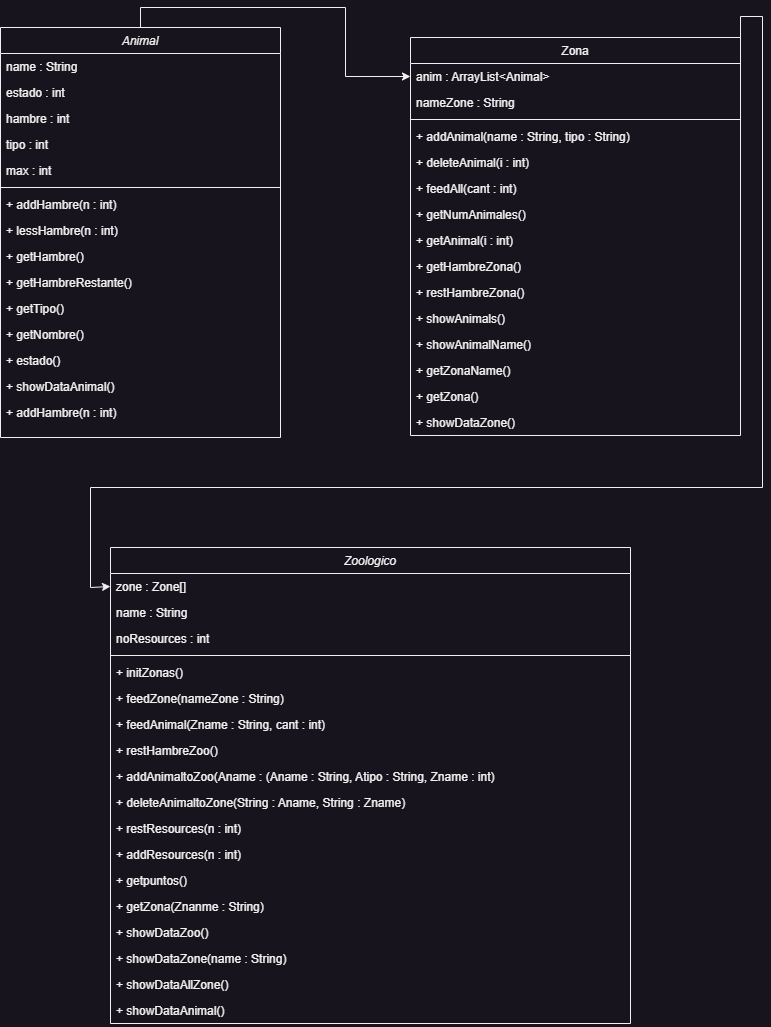

The diagram above was exported from draw.io. Its source (the exported page's mxGraphModel, read from the mxfile embedded in the PNG):
<mxGraphModel dx="1036" dy="615" grid="1" gridSize="10" guides="1" tooltips="1" connect="1" arrows="1" fold="1" page="1" pageScale="1" pageWidth="827" pageHeight="1169" math="0" shadow="0">
  <root>
    <mxCell id="WIyWlLk6GJQsqaUBKTNV-0" />
    <mxCell id="WIyWlLk6GJQsqaUBKTNV-1" parent="WIyWlLk6GJQsqaUBKTNV-0" />
    <mxCell id="i0sPCD3rzheGU6jwkd-W-42" style="edgeStyle=orthogonalEdgeStyle;rounded=0;orthogonalLoop=1;jettySize=auto;html=1;exitX=0.5;exitY=0;exitDx=0;exitDy=0;entryX=0;entryY=0.5;entryDx=0;entryDy=0;" edge="1" parent="WIyWlLk6GJQsqaUBKTNV-1" source="zkfFHV4jXpPFQw0GAbJ--0" target="zkfFHV4jXpPFQw0GAbJ--18">
      <mxGeometry relative="1" as="geometry" />
    </mxCell>
    <mxCell id="zkfFHV4jXpPFQw0GAbJ--0" value="Animal" style="swimlane;fontStyle=2;align=center;verticalAlign=top;childLayout=stackLayout;horizontal=1;startSize=26;horizontalStack=0;resizeParent=1;resizeLast=0;collapsible=1;marginBottom=0;rounded=0;shadow=0;strokeWidth=1;" parent="WIyWlLk6GJQsqaUBKTNV-1" vertex="1">
      <mxGeometry x="38" y="110" width="280" height="410" as="geometry">
        <mxRectangle x="230" y="140" width="160" height="26" as="alternateBounds" />
      </mxGeometry>
    </mxCell>
    <mxCell id="zkfFHV4jXpPFQw0GAbJ--1" value="name : String" style="text;align=left;verticalAlign=top;spacingLeft=4;spacingRight=4;overflow=hidden;rotatable=0;points=[[0,0.5],[1,0.5]];portConstraint=eastwest;" parent="zkfFHV4jXpPFQw0GAbJ--0" vertex="1">
      <mxGeometry y="26" width="280" height="26" as="geometry" />
    </mxCell>
    <mxCell id="zkfFHV4jXpPFQw0GAbJ--2" value="estado : int" style="text;align=left;verticalAlign=top;spacingLeft=4;spacingRight=4;overflow=hidden;rotatable=0;points=[[0,0.5],[1,0.5]];portConstraint=eastwest;rounded=0;shadow=0;html=0;" parent="zkfFHV4jXpPFQw0GAbJ--0" vertex="1">
      <mxGeometry y="52" width="280" height="26" as="geometry" />
    </mxCell>
    <mxCell id="zkfFHV4jXpPFQw0GAbJ--3" value="hambre : int" style="text;align=left;verticalAlign=top;spacingLeft=4;spacingRight=4;overflow=hidden;rotatable=0;points=[[0,0.5],[1,0.5]];portConstraint=eastwest;rounded=0;shadow=0;html=0;" parent="zkfFHV4jXpPFQw0GAbJ--0" vertex="1">
      <mxGeometry y="78" width="280" height="26" as="geometry" />
    </mxCell>
    <mxCell id="i0sPCD3rzheGU6jwkd-W-6" value="tipo : int" style="text;align=left;verticalAlign=top;spacingLeft=4;spacingRight=4;overflow=hidden;rotatable=0;points=[[0,0.5],[1,0.5]];portConstraint=eastwest;rounded=0;shadow=0;html=0;" vertex="1" parent="zkfFHV4jXpPFQw0GAbJ--0">
      <mxGeometry y="104" width="280" height="26" as="geometry" />
    </mxCell>
    <mxCell id="i0sPCD3rzheGU6jwkd-W-7" value="max : int" style="text;align=left;verticalAlign=top;spacingLeft=4;spacingRight=4;overflow=hidden;rotatable=0;points=[[0,0.5],[1,0.5]];portConstraint=eastwest;rounded=0;shadow=0;html=0;" vertex="1" parent="zkfFHV4jXpPFQw0GAbJ--0">
      <mxGeometry y="130" width="280" height="26" as="geometry" />
    </mxCell>
    <mxCell id="zkfFHV4jXpPFQw0GAbJ--4" value="" style="line;html=1;strokeWidth=1;align=left;verticalAlign=middle;spacingTop=-1;spacingLeft=3;spacingRight=3;rotatable=0;labelPosition=right;points=[];portConstraint=eastwest;" parent="zkfFHV4jXpPFQw0GAbJ--0" vertex="1">
      <mxGeometry y="156" width="280" height="8" as="geometry" />
    </mxCell>
    <mxCell id="i0sPCD3rzheGU6jwkd-W-35" value="+ addHambre(n : int)" style="text;align=left;verticalAlign=top;spacingLeft=4;spacingRight=4;overflow=hidden;rotatable=0;points=[[0,0.5],[1,0.5]];portConstraint=eastwest;" vertex="1" parent="zkfFHV4jXpPFQw0GAbJ--0">
      <mxGeometry y="164" width="280" height="26" as="geometry" />
    </mxCell>
    <mxCell id="i0sPCD3rzheGU6jwkd-W-36" value="+ lessHambre(n : int)" style="text;align=left;verticalAlign=top;spacingLeft=4;spacingRight=4;overflow=hidden;rotatable=0;points=[[0,0.5],[1,0.5]];portConstraint=eastwest;" vertex="1" parent="zkfFHV4jXpPFQw0GAbJ--0">
      <mxGeometry y="190" width="280" height="26" as="geometry" />
    </mxCell>
    <mxCell id="i0sPCD3rzheGU6jwkd-W-37" value="+ getHambre()" style="text;align=left;verticalAlign=top;spacingLeft=4;spacingRight=4;overflow=hidden;rotatable=0;points=[[0,0.5],[1,0.5]];portConstraint=eastwest;" vertex="1" parent="zkfFHV4jXpPFQw0GAbJ--0">
      <mxGeometry y="216" width="280" height="26" as="geometry" />
    </mxCell>
    <mxCell id="i0sPCD3rzheGU6jwkd-W-38" value="+ getHambreRestante()" style="text;align=left;verticalAlign=top;spacingLeft=4;spacingRight=4;overflow=hidden;rotatable=0;points=[[0,0.5],[1,0.5]];portConstraint=eastwest;" vertex="1" parent="zkfFHV4jXpPFQw0GAbJ--0">
      <mxGeometry y="242" width="280" height="26" as="geometry" />
    </mxCell>
    <mxCell id="i0sPCD3rzheGU6jwkd-W-39" value="+ getTipo()" style="text;align=left;verticalAlign=top;spacingLeft=4;spacingRight=4;overflow=hidden;rotatable=0;points=[[0,0.5],[1,0.5]];portConstraint=eastwest;" vertex="1" parent="zkfFHV4jXpPFQw0GAbJ--0">
      <mxGeometry y="268" width="280" height="26" as="geometry" />
    </mxCell>
    <mxCell id="i0sPCD3rzheGU6jwkd-W-40" value="+ getNombre()" style="text;align=left;verticalAlign=top;spacingLeft=4;spacingRight=4;overflow=hidden;rotatable=0;points=[[0,0.5],[1,0.5]];portConstraint=eastwest;" vertex="1" parent="zkfFHV4jXpPFQw0GAbJ--0">
      <mxGeometry y="294" width="280" height="26" as="geometry" />
    </mxCell>
    <mxCell id="i0sPCD3rzheGU6jwkd-W-41" value="+ estado()" style="text;align=left;verticalAlign=top;spacingLeft=4;spacingRight=4;overflow=hidden;rotatable=0;points=[[0,0.5],[1,0.5]];portConstraint=eastwest;" vertex="1" parent="zkfFHV4jXpPFQw0GAbJ--0">
      <mxGeometry y="320" width="280" height="26" as="geometry" />
    </mxCell>
    <mxCell id="i0sPCD3rzheGU6jwkd-W-34" value="+ showDataAnimal()" style="text;align=left;verticalAlign=top;spacingLeft=4;spacingRight=4;overflow=hidden;rotatable=0;points=[[0,0.5],[1,0.5]];portConstraint=eastwest;" vertex="1" parent="zkfFHV4jXpPFQw0GAbJ--0">
      <mxGeometry y="346" width="280" height="26" as="geometry" />
    </mxCell>
    <mxCell id="zkfFHV4jXpPFQw0GAbJ--5" value="+ addHambre(n : int)" style="text;align=left;verticalAlign=top;spacingLeft=4;spacingRight=4;overflow=hidden;rotatable=0;points=[[0,0.5],[1,0.5]];portConstraint=eastwest;" parent="zkfFHV4jXpPFQw0GAbJ--0" vertex="1">
      <mxGeometry y="372" width="280" height="26" as="geometry" />
    </mxCell>
    <mxCell id="zkfFHV4jXpPFQw0GAbJ--17" value="Zona" style="swimlane;fontStyle=0;align=center;verticalAlign=top;childLayout=stackLayout;horizontal=1;startSize=26;horizontalStack=0;resizeParent=1;resizeLast=0;collapsible=1;marginBottom=0;rounded=0;shadow=0;strokeWidth=1;" parent="WIyWlLk6GJQsqaUBKTNV-1" vertex="1">
      <mxGeometry x="448" y="120" width="330" height="398" as="geometry">
        <mxRectangle x="550" y="140" width="160" height="26" as="alternateBounds" />
      </mxGeometry>
    </mxCell>
    <mxCell id="zkfFHV4jXpPFQw0GAbJ--18" value="anim : ArrayList&lt;Animal&gt;" style="text;align=left;verticalAlign=top;spacingLeft=4;spacingRight=4;overflow=hidden;rotatable=0;points=[[0,0.5],[1,0.5]];portConstraint=eastwest;" parent="zkfFHV4jXpPFQw0GAbJ--17" vertex="1">
      <mxGeometry y="26" width="330" height="26" as="geometry" />
    </mxCell>
    <mxCell id="zkfFHV4jXpPFQw0GAbJ--19" value="nameZone : String" style="text;align=left;verticalAlign=top;spacingLeft=4;spacingRight=4;overflow=hidden;rotatable=0;points=[[0,0.5],[1,0.5]];portConstraint=eastwest;rounded=0;shadow=0;html=0;" parent="zkfFHV4jXpPFQw0GAbJ--17" vertex="1">
      <mxGeometry y="52" width="330" height="26" as="geometry" />
    </mxCell>
    <mxCell id="zkfFHV4jXpPFQw0GAbJ--23" value="" style="line;html=1;strokeWidth=1;align=left;verticalAlign=middle;spacingTop=-1;spacingLeft=3;spacingRight=3;rotatable=0;labelPosition=right;points=[];portConstraint=eastwest;" parent="zkfFHV4jXpPFQw0GAbJ--17" vertex="1">
      <mxGeometry y="78" width="330" height="8" as="geometry" />
    </mxCell>
    <mxCell id="zkfFHV4jXpPFQw0GAbJ--24" value="+ addAnimal(name : String, tipo : String)" style="text;align=left;verticalAlign=top;spacingLeft=4;spacingRight=4;overflow=hidden;rotatable=0;points=[[0,0.5],[1,0.5]];portConstraint=eastwest;" parent="zkfFHV4jXpPFQw0GAbJ--17" vertex="1">
      <mxGeometry y="86" width="330" height="26" as="geometry" />
    </mxCell>
    <mxCell id="zkfFHV4jXpPFQw0GAbJ--25" value="+ deleteAnimal(i : int)" style="text;align=left;verticalAlign=top;spacingLeft=4;spacingRight=4;overflow=hidden;rotatable=0;points=[[0,0.5],[1,0.5]];portConstraint=eastwest;" parent="zkfFHV4jXpPFQw0GAbJ--17" vertex="1">
      <mxGeometry y="112" width="330" height="26" as="geometry" />
    </mxCell>
    <mxCell id="i0sPCD3rzheGU6jwkd-W-21" value="+ feedAll(cant : int)" style="text;align=left;verticalAlign=top;spacingLeft=4;spacingRight=4;overflow=hidden;rotatable=0;points=[[0,0.5],[1,0.5]];portConstraint=eastwest;" vertex="1" parent="zkfFHV4jXpPFQw0GAbJ--17">
      <mxGeometry y="138" width="330" height="26" as="geometry" />
    </mxCell>
    <mxCell id="i0sPCD3rzheGU6jwkd-W-22" value="+ getNumAnimales()" style="text;align=left;verticalAlign=top;spacingLeft=4;spacingRight=4;overflow=hidden;rotatable=0;points=[[0,0.5],[1,0.5]];portConstraint=eastwest;" vertex="1" parent="zkfFHV4jXpPFQw0GAbJ--17">
      <mxGeometry y="164" width="330" height="26" as="geometry" />
    </mxCell>
    <mxCell id="i0sPCD3rzheGU6jwkd-W-23" value="+ getAnimal(i : int)" style="text;align=left;verticalAlign=top;spacingLeft=4;spacingRight=4;overflow=hidden;rotatable=0;points=[[0,0.5],[1,0.5]];portConstraint=eastwest;" vertex="1" parent="zkfFHV4jXpPFQw0GAbJ--17">
      <mxGeometry y="190" width="330" height="26" as="geometry" />
    </mxCell>
    <mxCell id="i0sPCD3rzheGU6jwkd-W-24" value="+ getHambreZona()" style="text;align=left;verticalAlign=top;spacingLeft=4;spacingRight=4;overflow=hidden;rotatable=0;points=[[0,0.5],[1,0.5]];portConstraint=eastwest;" vertex="1" parent="zkfFHV4jXpPFQw0GAbJ--17">
      <mxGeometry y="216" width="330" height="26" as="geometry" />
    </mxCell>
    <mxCell id="i0sPCD3rzheGU6jwkd-W-25" value="+ restHambreZona()" style="text;align=left;verticalAlign=top;spacingLeft=4;spacingRight=4;overflow=hidden;rotatable=0;points=[[0,0.5],[1,0.5]];portConstraint=eastwest;" vertex="1" parent="zkfFHV4jXpPFQw0GAbJ--17">
      <mxGeometry y="242" width="330" height="26" as="geometry" />
    </mxCell>
    <mxCell id="i0sPCD3rzheGU6jwkd-W-26" value="+ showAnimals()" style="text;align=left;verticalAlign=top;spacingLeft=4;spacingRight=4;overflow=hidden;rotatable=0;points=[[0,0.5],[1,0.5]];portConstraint=eastwest;" vertex="1" parent="zkfFHV4jXpPFQw0GAbJ--17">
      <mxGeometry y="268" width="330" height="26" as="geometry" />
    </mxCell>
    <mxCell id="i0sPCD3rzheGU6jwkd-W-27" value="+ showAnimalName()" style="text;align=left;verticalAlign=top;spacingLeft=4;spacingRight=4;overflow=hidden;rotatable=0;points=[[0,0.5],[1,0.5]];portConstraint=eastwest;" vertex="1" parent="zkfFHV4jXpPFQw0GAbJ--17">
      <mxGeometry y="294" width="330" height="26" as="geometry" />
    </mxCell>
    <mxCell id="i0sPCD3rzheGU6jwkd-W-28" value="+ getZonaName()" style="text;align=left;verticalAlign=top;spacingLeft=4;spacingRight=4;overflow=hidden;rotatable=0;points=[[0,0.5],[1,0.5]];portConstraint=eastwest;" vertex="1" parent="zkfFHV4jXpPFQw0GAbJ--17">
      <mxGeometry y="320" width="330" height="26" as="geometry" />
    </mxCell>
    <mxCell id="i0sPCD3rzheGU6jwkd-W-29" value="+ getZona()" style="text;align=left;verticalAlign=top;spacingLeft=4;spacingRight=4;overflow=hidden;rotatable=0;points=[[0,0.5],[1,0.5]];portConstraint=eastwest;" vertex="1" parent="zkfFHV4jXpPFQw0GAbJ--17">
      <mxGeometry y="346" width="330" height="26" as="geometry" />
    </mxCell>
    <mxCell id="i0sPCD3rzheGU6jwkd-W-30" value="+ showDataZone()" style="text;align=left;verticalAlign=top;spacingLeft=4;spacingRight=4;overflow=hidden;rotatable=0;points=[[0,0.5],[1,0.5]];portConstraint=eastwest;" vertex="1" parent="zkfFHV4jXpPFQw0GAbJ--17">
      <mxGeometry y="372" width="330" height="26" as="geometry" />
    </mxCell>
    <mxCell id="i0sPCD3rzheGU6jwkd-W-0" value="Zoologico" style="swimlane;fontStyle=2;align=center;verticalAlign=top;childLayout=stackLayout;horizontal=1;startSize=26;horizontalStack=0;resizeParent=1;resizeLast=0;collapsible=1;marginBottom=0;rounded=0;shadow=0;strokeWidth=1;" vertex="1" parent="WIyWlLk6GJQsqaUBKTNV-1">
      <mxGeometry x="148" y="630" width="520" height="476" as="geometry">
        <mxRectangle x="230" y="140" width="160" height="26" as="alternateBounds" />
      </mxGeometry>
    </mxCell>
    <mxCell id="i0sPCD3rzheGU6jwkd-W-1" value="zone : Zone[]" style="text;align=left;verticalAlign=top;spacingLeft=4;spacingRight=4;overflow=hidden;rotatable=0;points=[[0,0.5],[1,0.5]];portConstraint=eastwest;" vertex="1" parent="i0sPCD3rzheGU6jwkd-W-0">
      <mxGeometry y="26" width="520" height="26" as="geometry" />
    </mxCell>
    <mxCell id="i0sPCD3rzheGU6jwkd-W-2" value="name : String" style="text;align=left;verticalAlign=top;spacingLeft=4;spacingRight=4;overflow=hidden;rotatable=0;points=[[0,0.5],[1,0.5]];portConstraint=eastwest;rounded=0;shadow=0;html=0;" vertex="1" parent="i0sPCD3rzheGU6jwkd-W-0">
      <mxGeometry y="52" width="520" height="26" as="geometry" />
    </mxCell>
    <mxCell id="i0sPCD3rzheGU6jwkd-W-3" value="noResources : int" style="text;align=left;verticalAlign=top;spacingLeft=4;spacingRight=4;overflow=hidden;rotatable=0;points=[[0,0.5],[1,0.5]];portConstraint=eastwest;rounded=0;shadow=0;html=0;" vertex="1" parent="i0sPCD3rzheGU6jwkd-W-0">
      <mxGeometry y="78" width="520" height="26" as="geometry" />
    </mxCell>
    <mxCell id="i0sPCD3rzheGU6jwkd-W-4" value="" style="line;html=1;strokeWidth=1;align=left;verticalAlign=middle;spacingTop=-1;spacingLeft=3;spacingRight=3;rotatable=0;labelPosition=right;points=[];portConstraint=eastwest;" vertex="1" parent="i0sPCD3rzheGU6jwkd-W-0">
      <mxGeometry y="104" width="520" height="8" as="geometry" />
    </mxCell>
    <mxCell id="i0sPCD3rzheGU6jwkd-W-5" value="+ initZonas()" style="text;align=left;verticalAlign=top;spacingLeft=4;spacingRight=4;overflow=hidden;rotatable=0;points=[[0,0.5],[1,0.5]];portConstraint=eastwest;" vertex="1" parent="i0sPCD3rzheGU6jwkd-W-0">
      <mxGeometry y="112" width="520" height="26" as="geometry" />
    </mxCell>
    <mxCell id="i0sPCD3rzheGU6jwkd-W-14" value="+ feedZone(nameZone : String)" style="text;align=left;verticalAlign=top;spacingLeft=4;spacingRight=4;overflow=hidden;rotatable=0;points=[[0,0.5],[1,0.5]];portConstraint=eastwest;" vertex="1" parent="i0sPCD3rzheGU6jwkd-W-0">
      <mxGeometry y="138" width="520" height="26" as="geometry" />
    </mxCell>
    <mxCell id="i0sPCD3rzheGU6jwkd-W-13" value="+ feedAnimal(Zname : String, cant : int)" style="text;align=left;verticalAlign=top;spacingLeft=4;spacingRight=4;overflow=hidden;rotatable=0;points=[[0,0.5],[1,0.5]];portConstraint=eastwest;" vertex="1" parent="i0sPCD3rzheGU6jwkd-W-0">
      <mxGeometry y="164" width="520" height="26" as="geometry" />
    </mxCell>
    <mxCell id="i0sPCD3rzheGU6jwkd-W-12" value="+ restHambreZoo()" style="text;align=left;verticalAlign=top;spacingLeft=4;spacingRight=4;overflow=hidden;rotatable=0;points=[[0,0.5],[1,0.5]];portConstraint=eastwest;" vertex="1" parent="i0sPCD3rzheGU6jwkd-W-0">
      <mxGeometry y="190" width="520" height="26" as="geometry" />
    </mxCell>
    <mxCell id="i0sPCD3rzheGU6jwkd-W-11" value="+ addAnimaltoZoo(Aname : (Aname : String, Atipo : String, Zname : int)" style="text;align=left;verticalAlign=top;spacingLeft=4;spacingRight=4;overflow=hidden;rotatable=0;points=[[0,0.5],[1,0.5]];portConstraint=eastwest;" vertex="1" parent="i0sPCD3rzheGU6jwkd-W-0">
      <mxGeometry y="216" width="520" height="26" as="geometry" />
    </mxCell>
    <mxCell id="i0sPCD3rzheGU6jwkd-W-10" value="+ deleteAnimaltoZone(String : Aname, String : Zname)" style="text;align=left;verticalAlign=top;spacingLeft=4;spacingRight=4;overflow=hidden;rotatable=0;points=[[0,0.5],[1,0.5]];portConstraint=eastwest;" vertex="1" parent="i0sPCD3rzheGU6jwkd-W-0">
      <mxGeometry y="242" width="520" height="26" as="geometry" />
    </mxCell>
    <mxCell id="i0sPCD3rzheGU6jwkd-W-8" value="+ restResources(n : int)" style="text;align=left;verticalAlign=top;spacingLeft=4;spacingRight=4;overflow=hidden;rotatable=0;points=[[0,0.5],[1,0.5]];portConstraint=eastwest;" vertex="1" parent="i0sPCD3rzheGU6jwkd-W-0">
      <mxGeometry y="268" width="520" height="26" as="geometry" />
    </mxCell>
    <mxCell id="i0sPCD3rzheGU6jwkd-W-9" value="+ addResources(n : int)" style="text;align=left;verticalAlign=top;spacingLeft=4;spacingRight=4;overflow=hidden;rotatable=0;points=[[0,0.5],[1,0.5]];portConstraint=eastwest;" vertex="1" parent="i0sPCD3rzheGU6jwkd-W-0">
      <mxGeometry y="294" width="520" height="26" as="geometry" />
    </mxCell>
    <mxCell id="i0sPCD3rzheGU6jwkd-W-15" value="+ getpuntos()" style="text;align=left;verticalAlign=top;spacingLeft=4;spacingRight=4;overflow=hidden;rotatable=0;points=[[0,0.5],[1,0.5]];portConstraint=eastwest;" vertex="1" parent="i0sPCD3rzheGU6jwkd-W-0">
      <mxGeometry y="320" width="520" height="26" as="geometry" />
    </mxCell>
    <mxCell id="i0sPCD3rzheGU6jwkd-W-16" value="+ getZona(Znanme : String)" style="text;align=left;verticalAlign=top;spacingLeft=4;spacingRight=4;overflow=hidden;rotatable=0;points=[[0,0.5],[1,0.5]];portConstraint=eastwest;" vertex="1" parent="i0sPCD3rzheGU6jwkd-W-0">
      <mxGeometry y="346" width="520" height="26" as="geometry" />
    </mxCell>
    <mxCell id="i0sPCD3rzheGU6jwkd-W-17" value="+ showDataZoo()" style="text;align=left;verticalAlign=top;spacingLeft=4;spacingRight=4;overflow=hidden;rotatable=0;points=[[0,0.5],[1,0.5]];portConstraint=eastwest;" vertex="1" parent="i0sPCD3rzheGU6jwkd-W-0">
      <mxGeometry y="372" width="520" height="26" as="geometry" />
    </mxCell>
    <mxCell id="i0sPCD3rzheGU6jwkd-W-18" value="+ showDataZone(name : String)" style="text;align=left;verticalAlign=top;spacingLeft=4;spacingRight=4;overflow=hidden;rotatable=0;points=[[0,0.5],[1,0.5]];portConstraint=eastwest;" vertex="1" parent="i0sPCD3rzheGU6jwkd-W-0">
      <mxGeometry y="398" width="520" height="26" as="geometry" />
    </mxCell>
    <mxCell id="i0sPCD3rzheGU6jwkd-W-19" value="+ showDataAllZone()" style="text;align=left;verticalAlign=top;spacingLeft=4;spacingRight=4;overflow=hidden;rotatable=0;points=[[0,0.5],[1,0.5]];portConstraint=eastwest;" vertex="1" parent="i0sPCD3rzheGU6jwkd-W-0">
      <mxGeometry y="424" width="520" height="26" as="geometry" />
    </mxCell>
    <mxCell id="i0sPCD3rzheGU6jwkd-W-20" value="+ showDataAnimal()" style="text;align=left;verticalAlign=top;spacingLeft=4;spacingRight=4;overflow=hidden;rotatable=0;points=[[0,0.5],[1,0.5]];portConstraint=eastwest;" vertex="1" parent="i0sPCD3rzheGU6jwkd-W-0">
      <mxGeometry y="450" width="520" height="26" as="geometry" />
    </mxCell>
    <mxCell id="i0sPCD3rzheGU6jwkd-W-43" style="edgeStyle=orthogonalEdgeStyle;rounded=0;orthogonalLoop=1;jettySize=auto;html=1;exitX=1;exitY=0.5;exitDx=0;exitDy=0;entryX=0;entryY=0.5;entryDx=0;entryDy=0;" edge="1" parent="WIyWlLk6GJQsqaUBKTNV-1" source="zkfFHV4jXpPFQw0GAbJ--18" target="i0sPCD3rzheGU6jwkd-W-1">
      <mxGeometry relative="1" as="geometry">
        <Array as="points">
          <mxPoint x="778" y="99" />
          <mxPoint x="800" y="99" />
          <mxPoint x="800" y="570" />
          <mxPoint x="128" y="570" />
          <mxPoint x="128" y="670" />
        </Array>
      </mxGeometry>
    </mxCell>
  </root>
</mxGraphModel>